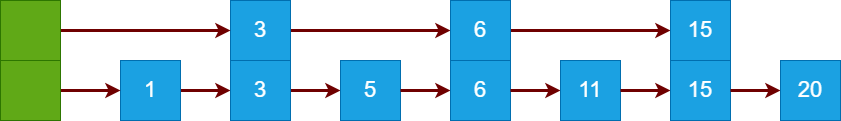

The diagram above was exported from draw.io. Its source (the exported page's mxGraphModel, read from the mxfile embedded in the PNG):
<mxGraphModel dx="1270" dy="919" grid="1" gridSize="10" guides="1" tooltips="1" connect="1" arrows="1" fold="1" page="1" pageScale="1" pageWidth="2339" pageHeight="3300" background="#ffffff" math="0" shadow="0">
  <root>
    <mxCell id="0" />
    <mxCell id="1" parent="0" />
    <mxCell id="39" style="edgeStyle=none;html=1;exitX=1;exitY=0.5;exitDx=0;exitDy=0;entryX=0;entryY=0.5;entryDx=0;entryDy=0;fontSize=22;fillColor=#a20025;strokeColor=#6F0000;strokeWidth=3;" parent="1" source="18" target="38" edge="1">
      <mxGeometry relative="1" as="geometry" />
    </mxCell>
    <mxCell id="18" value="&lt;font style=&quot;font-size: 22px;&quot;&gt;1&lt;/font&gt;" style="rounded=0;whiteSpace=wrap;html=1;fillColor=#1ba1e2;fontColor=#ffffff;strokeColor=#006EAF;" parent="1" vertex="1">
      <mxGeometry x="170" y="330" width="60" height="60" as="geometry" />
    </mxCell>
    <mxCell id="41" style="edgeStyle=none;html=1;exitX=1;exitY=0.5;exitDx=0;exitDy=0;strokeWidth=3;fontSize=22;fillColor=#a20025;strokeColor=#6F0000;" parent="1" source="38" target="40" edge="1">
      <mxGeometry relative="1" as="geometry" />
    </mxCell>
    <mxCell id="38" value="&lt;span style=&quot;font-size: 22px;&quot;&gt;3&lt;/span&gt;" style="rounded=0;whiteSpace=wrap;html=1;fillColor=#1ba1e2;fontColor=#ffffff;strokeColor=#006EAF;" parent="1" vertex="1">
      <mxGeometry x="280" y="330" width="60" height="60" as="geometry" />
    </mxCell>
    <mxCell id="40" value="&lt;span style=&quot;font-size: 22px;&quot;&gt;5&lt;/span&gt;" style="rounded=0;whiteSpace=wrap;html=1;fillColor=#1ba1e2;fontColor=#ffffff;strokeColor=#006EAF;" parent="1" vertex="1">
      <mxGeometry x="390" y="330" width="60" height="60" as="geometry" />
    </mxCell>
    <mxCell id="43" style="edgeStyle=none;html=1;exitX=1;exitY=0.5;exitDx=0;exitDy=0;strokeWidth=3;fontSize=22;fillColor=#a20025;strokeColor=#6F0000;" parent="1" target="44" edge="1">
      <mxGeometry relative="1" as="geometry">
        <mxPoint x="450" y="360" as="sourcePoint" />
      </mxGeometry>
    </mxCell>
    <mxCell id="44" value="&lt;span style=&quot;font-size: 22px;&quot;&gt;6&lt;/span&gt;" style="rounded=0;whiteSpace=wrap;html=1;fillColor=#1ba1e2;fontColor=#ffffff;strokeColor=#006EAF;" parent="1" vertex="1">
      <mxGeometry x="500" y="330" width="60" height="60" as="geometry" />
    </mxCell>
    <mxCell id="45" style="edgeStyle=none;html=1;exitX=1;exitY=0.5;exitDx=0;exitDy=0;strokeWidth=3;fontSize=22;fillColor=#a20025;strokeColor=#6F0000;" parent="1" target="46" edge="1">
      <mxGeometry relative="1" as="geometry">
        <mxPoint x="560" y="360" as="sourcePoint" />
      </mxGeometry>
    </mxCell>
    <mxCell id="46" value="&lt;span style=&quot;font-size: 22px;&quot;&gt;11&lt;/span&gt;" style="rounded=0;whiteSpace=wrap;html=1;fillColor=#1ba1e2;fontColor=#ffffff;strokeColor=#006EAF;" parent="1" vertex="1">
      <mxGeometry x="610" y="330" width="60" height="60" as="geometry" />
    </mxCell>
    <mxCell id="47" style="edgeStyle=none;html=1;exitX=1;exitY=0.5;exitDx=0;exitDy=0;strokeWidth=3;fontSize=22;fillColor=#a20025;strokeColor=#6F0000;" parent="1" target="48" edge="1">
      <mxGeometry relative="1" as="geometry">
        <mxPoint x="670" y="360" as="sourcePoint" />
      </mxGeometry>
    </mxCell>
    <mxCell id="48" value="&lt;span style=&quot;font-size: 22px;&quot;&gt;15&lt;/span&gt;" style="rounded=0;whiteSpace=wrap;html=1;fillColor=#1ba1e2;fontColor=#ffffff;strokeColor=#006EAF;" parent="1" vertex="1">
      <mxGeometry x="720" y="330" width="60" height="60" as="geometry" />
    </mxCell>
    <mxCell id="49" style="edgeStyle=none;html=1;exitX=1;exitY=0.5;exitDx=0;exitDy=0;strokeWidth=3;fontSize=22;fillColor=#a20025;strokeColor=#6F0000;" parent="1" target="50" edge="1">
      <mxGeometry relative="1" as="geometry">
        <mxPoint x="780" y="360" as="sourcePoint" />
      </mxGeometry>
    </mxCell>
    <mxCell id="50" value="&lt;span style=&quot;font-size: 22px;&quot;&gt;20&lt;/span&gt;" style="rounded=0;whiteSpace=wrap;html=1;fillColor=#1ba1e2;fontColor=#ffffff;strokeColor=#006EAF;" parent="1" vertex="1">
      <mxGeometry x="830" y="330" width="60" height="60" as="geometry" />
    </mxCell>
    <mxCell id="58" style="edgeStyle=none;html=1;exitX=1;exitY=0.5;exitDx=0;exitDy=0;entryX=0;entryY=0.5;entryDx=0;entryDy=0;strokeWidth=3;fillColor=#a20025;strokeColor=#6F0000;" edge="1" parent="1" source="51" target="52">
      <mxGeometry relative="1" as="geometry" />
    </mxCell>
    <mxCell id="51" value="&lt;span style=&quot;font-size: 22px;&quot;&gt;3&lt;/span&gt;" style="rounded=0;whiteSpace=wrap;html=1;fillColor=#1ba1e2;fontColor=#ffffff;strokeColor=#006EAF;" vertex="1" parent="1">
      <mxGeometry x="280" y="270" width="60" height="60" as="geometry" />
    </mxCell>
    <mxCell id="59" style="edgeStyle=none;html=1;exitX=1;exitY=0.5;exitDx=0;exitDy=0;entryX=0;entryY=0.5;entryDx=0;entryDy=0;strokeWidth=3;fillColor=#a20025;strokeColor=#6F0000;" edge="1" parent="1" source="52" target="53">
      <mxGeometry relative="1" as="geometry" />
    </mxCell>
    <mxCell id="52" value="&lt;span style=&quot;font-size: 22px;&quot;&gt;6&lt;/span&gt;" style="rounded=0;whiteSpace=wrap;html=1;fillColor=#1ba1e2;fontColor=#ffffff;strokeColor=#006EAF;" vertex="1" parent="1">
      <mxGeometry x="500" y="270" width="60" height="60" as="geometry" />
    </mxCell>
    <mxCell id="53" value="&lt;span style=&quot;font-size: 22px;&quot;&gt;15&lt;/span&gt;" style="rounded=0;whiteSpace=wrap;html=1;fillColor=#1ba1e2;fontColor=#ffffff;strokeColor=#006EAF;" vertex="1" parent="1">
      <mxGeometry x="720" y="270" width="60" height="60" as="geometry" />
    </mxCell>
    <mxCell id="55" style="edgeStyle=none;html=1;exitX=1;exitY=0.5;exitDx=0;exitDy=0;entryX=0;entryY=0.5;entryDx=0;entryDy=0;fillColor=#a20025;strokeColor=#6F0000;strokeWidth=3;" edge="1" parent="1" source="54" target="18">
      <mxGeometry relative="1" as="geometry" />
    </mxCell>
    <mxCell id="54" value="" style="rounded=0;whiteSpace=wrap;html=1;fillColor=#60a917;fontColor=#ffffff;strokeColor=#2D7600;" vertex="1" parent="1">
      <mxGeometry x="50" y="330" width="60" height="60" as="geometry" />
    </mxCell>
    <mxCell id="57" style="edgeStyle=none;html=1;exitX=1;exitY=0.5;exitDx=0;exitDy=0;entryX=0;entryY=0.5;entryDx=0;entryDy=0;strokeWidth=3;fillColor=#a20025;strokeColor=#6F0000;" edge="1" parent="1" source="56" target="51">
      <mxGeometry relative="1" as="geometry" />
    </mxCell>
    <mxCell id="56" value="" style="rounded=0;whiteSpace=wrap;html=1;fillColor=#60a917;fontColor=#ffffff;strokeColor=#2D7600;" vertex="1" parent="1">
      <mxGeometry x="50" y="270" width="60" height="60" as="geometry" />
    </mxCell>
  </root>
</mxGraphModel>